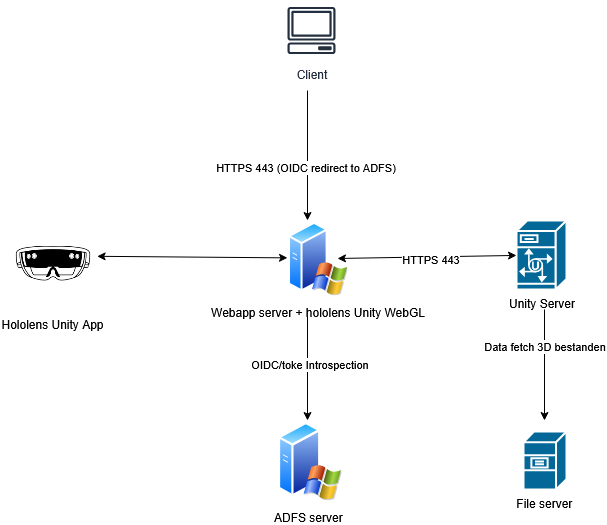

The diagram above was exported from draw.io. Its source (the exported page's mxGraphModel, read from the mxfile embedded in the PNG):
<mxGraphModel dx="2334" dy="468" grid="1" gridSize="10" guides="1" tooltips="1" connect="1" arrows="1" fold="1" page="1" pageScale="1" pageWidth="1169" pageHeight="827" math="0" shadow="0">
  <root>
    <mxCell id="0" />
    <mxCell id="1" parent="0" />
    <mxCell id="FIC-_OtF673aI1uFZAnH-1" value="ADFS server&amp;nbsp;" style="image;aspect=fixed;perimeter=ellipsePerimeter;html=1;align=center;shadow=0;dashed=0;spacingTop=3;image=img/lib/active_directory/windows_server_2.svg;" parent="1" vertex="1">
      <mxGeometry x="150" y="440" width="64" height="80" as="geometry" />
    </mxCell>
    <mxCell id="FIC-_OtF673aI1uFZAnH-2" value="Client" style="sketch=0;outlineConnect=0;fontColor=#232F3E;gradientColor=none;strokeColor=#232F3E;fillColor=default;dashed=0;verticalLabelPosition=bottom;verticalAlign=top;align=center;html=1;fontSize=12;fontStyle=0;aspect=fixed;shape=mxgraph.aws4.resourceIcon;resIcon=mxgraph.aws4.client;" parent="1" vertex="1">
      <mxGeometry x="154" y="20" width="60" height="60" as="geometry" />
    </mxCell>
    <mxCell id="FIC-_OtF673aI1uFZAnH-5" value="" style="endArrow=classic;html=1;rounded=0;" parent="1" edge="1">
      <mxGeometry width="50" height="50" relative="1" as="geometry">
        <mxPoint x="180" y="110" as="sourcePoint" />
        <mxPoint x="180" y="240" as="targetPoint" />
      </mxGeometry>
    </mxCell>
    <mxCell id="FIC-_OtF673aI1uFZAnH-10" value="HTTPS 443 (OIDC redirect to ADFS)" style="edgeLabel;html=1;align=center;verticalAlign=middle;resizable=0;points=[];" parent="FIC-_OtF673aI1uFZAnH-5" vertex="1" connectable="0">
      <mxGeometry x="0.1754" y="-2" relative="1" as="geometry">
        <mxPoint as="offset" />
      </mxGeometry>
    </mxCell>
    <mxCell id="FIC-_OtF673aI1uFZAnH-7" value="Webapp server + hololens Unity WebGL" style="image;aspect=fixed;perimeter=ellipsePerimeter;html=1;align=center;shadow=0;dashed=0;spacingTop=3;image=img/lib/active_directory/windows_server_2.svg;fillColor=#C9D1FF;" parent="1" vertex="1">
      <mxGeometry x="160" y="240" width="60" height="75" as="geometry" />
    </mxCell>
    <mxCell id="FIC-_OtF673aI1uFZAnH-11" value="" style="endArrow=classic;html=1;rounded=0;entryX=0.25;entryY=0;entryDx=0;entryDy=0;" parent="1" edge="1">
      <mxGeometry width="50" height="50" relative="1" as="geometry">
        <mxPoint x="180" y="336" as="sourcePoint" />
        <mxPoint x="179.9991649440014" y="440.0029123600034" as="targetPoint" />
      </mxGeometry>
    </mxCell>
    <mxCell id="FIC-_OtF673aI1uFZAnH-12" value="OIDC/toke Introspection" style="edgeLabel;html=1;align=center;verticalAlign=middle;resizable=0;points=[];" parent="FIC-_OtF673aI1uFZAnH-11" vertex="1" connectable="0">
      <mxGeometry x="-0.0994" y="2" relative="1" as="geometry">
        <mxPoint as="offset" />
      </mxGeometry>
    </mxCell>
    <mxCell id="FIC-_OtF673aI1uFZAnH-13" value="Unity Server" style="shape=mxgraph.cisco.servers.unity_server;html=1;pointerEvents=1;dashed=0;fillColor=#036897;strokeColor=#ffffff;strokeWidth=2;verticalLabelPosition=bottom;verticalAlign=top;align=center;outlineConnect=0;" parent="1" vertex="1">
      <mxGeometry x="389" y="240" width="50" height="69" as="geometry" />
    </mxCell>
    <mxCell id="FIC-_OtF673aI1uFZAnH-15" value="" style="endArrow=classic;startArrow=classic;html=1;rounded=0;" parent="1" target="FIC-_OtF673aI1uFZAnH-13" edge="1">
      <mxGeometry width="50" height="50" relative="1" as="geometry">
        <mxPoint x="210" y="278" as="sourcePoint" />
        <mxPoint x="250" y="240" as="targetPoint" />
      </mxGeometry>
    </mxCell>
    <mxCell id="FIC-_OtF673aI1uFZAnH-16" value="HTTPS 443" style="edgeLabel;html=1;align=center;verticalAlign=middle;resizable=0;points=[];" parent="FIC-_OtF673aI1uFZAnH-15" vertex="1" connectable="0">
      <mxGeometry x="0.0317" y="-2" relative="1" as="geometry">
        <mxPoint as="offset" />
      </mxGeometry>
    </mxCell>
    <mxCell id="FIC-_OtF673aI1uFZAnH-17" value="" style="endArrow=classic;html=1;rounded=0;" parent="1" edge="1">
      <mxGeometry width="50" height="50" relative="1" as="geometry">
        <mxPoint x="417" y="329" as="sourcePoint" />
        <mxPoint x="417" y="440" as="targetPoint" />
        <Array as="points" />
      </mxGeometry>
    </mxCell>
    <mxCell id="FIC-_OtF673aI1uFZAnH-19" value="Data fetch 3D bestanden" style="edgeLabel;html=1;align=center;verticalAlign=middle;resizable=0;points=[];" parent="FIC-_OtF673aI1uFZAnH-17" vertex="1" connectable="0">
      <mxGeometry x="-0.3369" relative="1" as="geometry">
        <mxPoint as="offset" />
      </mxGeometry>
    </mxCell>
    <mxCell id="FIC-_OtF673aI1uFZAnH-18" value="File server&amp;nbsp;" style="shape=mxgraph.cisco.servers.file_server;html=1;pointerEvents=1;dashed=0;fillColor=#036897;strokeColor=#ffffff;strokeWidth=2;verticalLabelPosition=bottom;verticalAlign=top;align=center;outlineConnect=0;" parent="1" vertex="1">
      <mxGeometry x="396" y="451" width="43" height="58" as="geometry" />
    </mxCell>
    <mxCell id="62f078QaIhFilkVFEfkr-1" value="Hololens Unity App" style="shape=image;verticalLabelPosition=bottom;labelBackgroundColor=default;verticalAlign=top;aspect=fixed;imageAspect=0;image=data:image/png,(base64 omitted: 8052 chars);" vertex="1" parent="1">
      <mxGeometry x="-120" y="240" width="90" height="90" as="geometry" />
    </mxCell>
    <mxCell id="62f078QaIhFilkVFEfkr-2" value="" style="endArrow=classic;startArrow=classic;html=1;rounded=0;exitX=0.996;exitY=0.398;exitDx=0;exitDy=0;exitPerimeter=0;" edge="1" parent="1" source="62f078QaIhFilkVFEfkr-1" target="FIC-_OtF673aI1uFZAnH-7">
      <mxGeometry width="50" height="50" relative="1" as="geometry">
        <mxPoint x="-30" y="240" as="sourcePoint" />
        <mxPoint x="20" y="190" as="targetPoint" />
      </mxGeometry>
    </mxCell>
  </root>
</mxGraphModel>